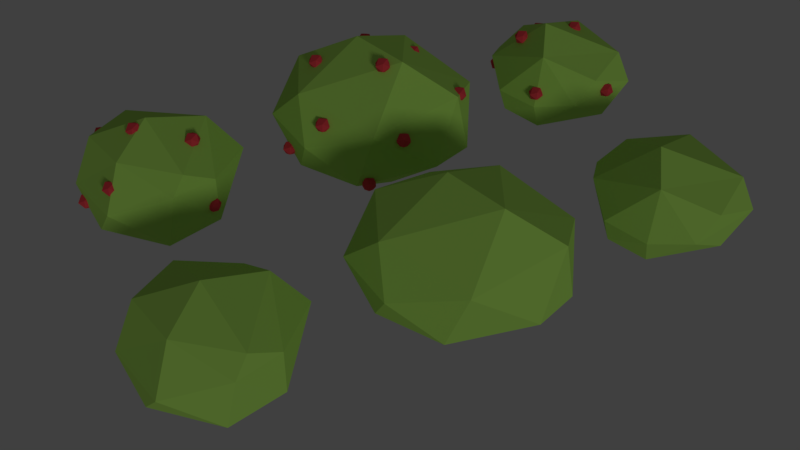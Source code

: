 # Source: Bushes.blend  (saved by Blender 2.79.0; exported with 4.5.12 LTS)
import bpy
from mathutils import Matrix  # noqa: F401  (used for matrix-valued properties, if any)

bpy.ops.wm.read_factory_settings(use_empty=True)
scene = bpy.context.scene
scene.name = 'Scene'

# ---- collections
col_collection_1 = bpy.data.collections.new('Collection 1'); scene.collection.children.link(col_collection_1)

# ---- materials (node trees are filled in below, after node groups)
mat_bush = bpy.data.materials.new('Bush')
mat_bush.alpha_threshold = 0.0
mat_bush.use_transparent_shadow = False
mat_bush.diffuse_color = (0.4532, 0.8, 0.1389, 1.0)
mat_bush.roughness = 0.5
mat_bush.specular_intensity = 0.0
mat_berry = bpy.data.materials.new('Berry')
mat_berry.alpha_threshold = 0.0
mat_berry.use_transparent_shadow = False
mat_berry.diffuse_color = (0.8, 0.06232, 0.07908, 1.0)
mat_berry.roughness = 0.5
mat_berry.specular_intensity = 0.0

# ---- material node trees

# ---- world
world_world = bpy.data.worlds.new('World'); scene.world = world_world
world_world.color = (0.05088, 0.05088, 0.05088)
world_world.use_sun_shadow = False
world_world.sun_shadow_jitter_overblur = 0.0
world_world.cycles.sampling_method = 'MANUAL'

# ---- cameras
cam_camera_001 = bpy.data.cameras.new('Camera.001')
cam_camera_001.clip_end = 100.0
cam_camera_001.lens = 35.0
cam_camera_001.sensor_width = 32.0
cam_camera_001.sensor_height = 18.0
cam_camera_001.display_size = 2.0
cam_camera_001.dof.focus_distance = 0.0
cam_camera_001.dof.aperture_fstop = 128.0
cam_camera_001.dof.aperture_blades = 6

# ---- lights
light_sun = bpy.data.lights.new('Sun', 'SUN')
light_sun.transmission_factor = 0.0
light_sun.angle = 0.1993
light_sun.energy = 0.37
light_sun.shadow_buffer_clip_start = 0.5
light_sun.shadow_soft_size = 0.1
light_sun.shadow_cascade_max_distance = 1000.0

# ---- meshes
me_icosphere_009 = bpy.data.meshes.new('Icosphere.009')
me_icosphere_009.from_pydata([(0.002179, -0.008308, -0.2077), (0.5592, -0.3238, 0.1239), (-0.2074, -0.5495, 0.09136), (-0.7859, 0.06684, 0.08886), (-0.2096, 0.5075, 0.1195), (0.5592, 0.3071, 0.1239), (0.2149, -0.5187, 0.6606), (-0.5548, -0.3238, 0.6606), (-0.5548, 0.3071, 0.6606), (0.2149, 0.5021, 0.6606), (0.6907, -0.008336, 0.6606), (0.002192, -0.008336, 0.9922), (-0.1229, -0.3083, -0.1182), (0.3296, -0.1937, -0.1182), (0.2045, -0.4937, 0.07679), (0.657, -0.008336, 0.0768), (0.3296, 0.1771, -0.1182), (-0.4025, -0.008336, -0.1182), (-0.5561, -0.3401, 0.01976), (-0.1229, 0.2917, -0.1182), (-0.5283, 0.3757, 0.0225), (0.2036, 0.4883, 0.0634), (0.7343, -0.1937, 0.3922), (0.7387, 0.1944, 0.3876), (0.002192, -0.6083, 0.3922), (0.4546, -0.4937, 0.3922), (-0.7931, -0.1849, 0.3906), (-0.4562, -0.5145, 0.3644), (-0.4318, 0.5572, 0.3491), (-0.78, 0.15, 0.3541), (0.4108, 0.5596, 0.3652), (-0.01938, 0.6973, 0.3349), (0.5145, -0.3025, 0.7151), (-0.06452, -0.5082, 0.6777), (-0.6526, -0.008336, 0.7077), (-0.1959, 0.4985, 0.707), (0.5424, 0.306, 0.6958), (0.1272, -0.3083, 0.9026), (0.4069, -0.008336, 0.9026), (-0.2641, -0.2281, 0.8499), (-0.3237, 0.1743, 0.8966), (0.1272, 0.2917, 0.9026)], [], [(0, 13, 12), (1, 13, 15), (0, 12, 17), (0, 17, 19), (0, 19, 16), (1, 15, 22), (2, 14, 24), (3, 18, 26), (4, 20, 28), (5, 21, 30), (1, 22, 25), (2, 24, 27), (3, 26, 29), (4, 28, 31), (5, 30, 23), (6, 32, 37), (7, 33, 39), (8, 34, 40), (9, 35, 41), (10, 36, 38), (38, 41, 11), (38, 36, 41), (36, 9, 41), (41, 40, 11), (41, 35, 40), (35, 8, 40), (40, 39, 11), (40, 34, 39), (34, 7, 39), (39, 37, 11), (39, 33, 37), (33, 6, 37), (37, 38, 11), (37, 32, 38), (32, 10, 38), (23, 36, 10), (23, 30, 36), (30, 9, 36), (31, 35, 9), (31, 28, 35), (28, 8, 35), (29, 34, 8), (29, 26, 34), (26, 7, 34), (27, 33, 7), (27, 24, 33), (24, 6, 33), (25, 32, 6), (25, 22, 32), (22, 10, 32), (30, 31, 9), (30, 21, 31), (21, 4, 31), (28, 29, 8), (28, 20, 29), (20, 3, 29), (26, 27, 7), (26, 18, 27), (18, 2, 27), (24, 25, 6), (24, 14, 25), (14, 1, 25), (22, 23, 10), (22, 15, 23), (15, 5, 23), (16, 21, 5), (16, 19, 21), (19, 4, 21), (19, 20, 4), (19, 17, 20), (17, 3, 20), (17, 18, 3), (17, 12, 18), (12, 2, 18), (15, 16, 5), (15, 13, 16), (13, 0, 16), (12, 14, 2), (12, 13, 14), (13, 1, 14)])
me_icosphere_009.materials.append(mat_bush)
me_icosphere_009.use_remesh_preserve_volume = False
me_icosphere_009.use_remesh_preserve_attributes = False
me_icosphere_009.use_mirror_vertex_groups = False
me_icosphere_009.update()
me_icosphere_008 = bpy.data.meshes.new('Icosphere.008')
me_icosphere_008.from_pydata([(0.001529, -0.007805, -0.09826), (0.3924, -0.3042, 0.1208), (-0.1455, -0.5162, 0.09933), (-0.5514, 0.06279, 0.09768), (-0.147, 0.4767, 0.1179), (0.3924, 0.2885, 0.1208), (0.1515, -0.4694, 0.4783), (-0.3893, -0.3042, 0.4754), (-0.3893, 0.2885, 0.4754), (0.1508, 0.4716, 0.4754), (0.4846, -0.007831, 0.4754), (-0.02624, 0.018, 0.7585), (-0.08621, -0.2897, -0.03911), (0.2313, -0.182, -0.03911), (0.1435, -0.4638, 0.08971), (0.461, -0.007831, 0.08971), (0.2313, 0.1663, -0.03911), (-0.2824, -0.007831, -0.03911), (-0.3902, -0.3195, 0.05202), (-0.08621, 0.274, -0.03911), (-0.3707, 0.3529, 0.05383), (0.1429, 0.4587, 0.08086), (0.5152, -0.182, 0.2981), (0.5183, 0.1826, 0.2951), (-0.01447, -0.5597, 0.3103), (0.319, -0.4638, 0.2981), (-0.5565, -0.1737, 0.2971), (-0.3201, -0.4833, 0.2798), (-0.2994, 0.5211, 0.2742), (-0.5473, 0.1409, 0.273), (0.2259, 0.5208, 0.3055), (-0.02649, 0.6031, 0.3246), (0.3649, -0.269, 0.5787), (-0.04527, -0.4774, 0.4868), (-0.4579, -0.007831, 0.5066), (-0.1376, 0.4682, 0.5063), (0.3806, 0.2874, 0.4988), (0.05029, -0.277, 0.7081), (0.2846, -0.00428, 0.6979), (-0.1853, -0.2142, 0.6005), (-0.2317, 0.1413, 0.6227), (0.08928, 0.274, 0.6354)], [], [(0, 13, 12), (1, 13, 15), (0, 12, 17), (0, 17, 19), (0, 19, 16), (1, 15, 22), (2, 14, 24), (3, 18, 26), (4, 20, 28), (5, 21, 30), (1, 22, 25), (2, 24, 27), (3, 26, 29), (4, 28, 31), (5, 30, 23), (6, 32, 37), (7, 33, 39), (8, 34, 40), (9, 35, 41), (10, 36, 38), (38, 41, 11), (38, 36, 41), (36, 9, 41), (41, 40, 11), (41, 35, 40), (35, 8, 40), (40, 39, 11), (40, 34, 39), (34, 7, 39), (39, 37, 11), (39, 33, 37), (33, 6, 37), (37, 38, 11), (37, 32, 38), (32, 10, 38), (23, 36, 10), (23, 30, 36), (30, 9, 36), (31, 35, 9), (31, 28, 35), (28, 8, 35), (29, 34, 8), (29, 26, 34), (26, 7, 34), (27, 33, 7), (27, 24, 33), (24, 6, 33), (25, 32, 6), (25, 22, 32), (22, 10, 32), (30, 31, 9), (30, 21, 31), (21, 4, 31), (28, 29, 8), (28, 20, 29), (20, 3, 29), (26, 27, 7), (26, 18, 27), (18, 2, 27), (24, 25, 6), (24, 14, 25), (14, 1, 25), (22, 23, 10), (22, 15, 23), (15, 5, 23), (16, 21, 5), (16, 19, 21), (19, 4, 21), (19, 20, 4), (19, 17, 20), (17, 3, 20), (17, 18, 3), (17, 12, 18), (12, 2, 18), (15, 16, 5), (15, 13, 16), (13, 0, 16), (12, 14, 2), (12, 13, 14), (13, 1, 14)])
me_icosphere_008.materials.append(mat_bush)
me_icosphere_008.use_remesh_preserve_volume = False
me_icosphere_008.use_remesh_preserve_attributes = False
me_icosphere_008.use_mirror_vertex_groups = False
me_icosphere_008.update()
me_icosphere_007 = bpy.data.meshes.new('Icosphere.007')
me_icosphere_007.from_pydata([(0.00171, -0.006758, -0.1211), (0.4388, -0.3079, 0.1391), (-0.1627, -0.5233, 0.1135), (-0.5387, 0.03479, 0.1317), (-0.1745, 0.487, 0.1078), (0.4388, 0.2943, 0.1391), (0.1334, -0.3996, 0.5847), (-0.3748, -0.298, 0.6177), (-0.4222, 0.2544, 0.5485), (0.1646, 0.4878, 0.5584), (0.4683, -0.06368, 0.5658), (-0.009185, -0.01181, 0.8083), (-0.09642, -0.2931, -0.05087), (0.2586, -0.1837, -0.05087), (0.1605, -0.4701, 0.1021), (0.5156, -0.006785, 0.1021), (0.2586, 0.1702, -0.05087), (-0.3159, -0.006785, -0.05087), (-0.4364, -0.3234, 0.05736), (-0.09642, 0.2795, -0.05087), (-0.4146, 0.3597, 0.05951), (0.1598, 0.4672, 0.09161), (0.5007, -0.2016, 0.395), (0.5145, 0.1475, 0.3618), (0.00172, -0.5795, 0.3497), (0.3155, -0.4458, 0.4079), (-0.5384, -0.2078, 0.3416), (-0.358, -0.4898, 0.3278), (-0.3365, 0.5272, 0.3145), (-0.5484, 0.1092, 0.3538), (0.3223, 0.5353, 0.3284), (0.01702, 0.6096, 0.2897), (0.3451, -0.2524, 0.5932), (-0.08257, -0.3823, 0.6052), (-0.4512, -0.05928, 0.6189), (-0.1346, 0.4332, 0.5878), (0.3774, 0.2242, 0.5604), (0.05659, -0.2738, 0.7244), (0.2709, -0.004808, 0.71), (-0.2106, -0.1936, 0.7192), (-0.229, 0.09281, 0.7236), (0.1021, 0.2515, 0.7359)], [], [(0, 13, 12), (1, 13, 15), (0, 12, 17), (0, 17, 19), (0, 19, 16), (1, 15, 22), (2, 14, 24), (3, 18, 26), (4, 20, 28), (5, 21, 30), (1, 22, 25), (2, 24, 27), (3, 26, 29), (4, 28, 31), (5, 30, 23), (6, 32, 37), (7, 33, 39), (8, 34, 40), (9, 35, 41), (10, 36, 38), (38, 41, 11), (38, 36, 41), (36, 9, 41), (41, 40, 11), (41, 35, 40), (35, 8, 40), (40, 39, 11), (40, 34, 39), (34, 7, 39), (39, 37, 11), (39, 33, 37), (33, 6, 37), (37, 38, 11), (37, 32, 38), (32, 10, 38), (23, 36, 10), (23, 30, 36), (30, 9, 36), (31, 35, 9), (31, 28, 35), (28, 8, 35), (29, 34, 8), (29, 26, 34), (26, 7, 34), (27, 33, 7), (27, 24, 33), (24, 6, 33), (25, 32, 6), (25, 22, 32), (22, 10, 32), (30, 31, 9), (30, 21, 31), (21, 4, 31), (28, 29, 8), (28, 20, 29), (20, 3, 29), (26, 27, 7), (26, 18, 27), (18, 2, 27), (24, 25, 6), (24, 14, 25), (14, 1, 25), (22, 23, 10), (22, 15, 23), (15, 5, 23), (16, 21, 5), (16, 19, 21), (19, 4, 21), (19, 20, 4), (19, 17, 20), (17, 3, 20), (17, 18, 3), (17, 12, 18), (12, 2, 18), (15, 16, 5), (15, 13, 16), (13, 0, 16), (12, 14, 2), (12, 13, 14), (13, 1, 14)])
me_icosphere_007.materials.append(mat_bush)
me_icosphere_007.use_remesh_preserve_volume = False
me_icosphere_007.use_remesh_preserve_attributes = False
me_icosphere_007.use_mirror_vertex_groups = False
me_icosphere_007.update()
me_icosphere_006 = bpy.data.meshes.new('Icosphere.006')
me_icosphere_006.from_pydata([(-0.02307, -0.3103, 0.6779), (-0.0173, -0.2595, 0.6378), (-0.06318, -0.2595, 0.6839), (-0.08639, -0.32, 0.6891), (-0.05486, -0.3574, 0.6463), (-0.01216, -0.32, 0.6146), (-0.07705, -0.2377, 0.6242), (-0.1198, -0.2751, 0.6559), (-0.1146, -0.3356, 0.6327), (-0.06874, -0.3356, 0.5866), (-0.04552, -0.2751, 0.5813), (-0.1088, -0.2848, 0.5925), (-0.5086, 0.125, 0.3187), (-0.4453, 0.1347, 0.3075), (-0.4685, 0.07418, 0.3128), (-0.5143, 0.07419, 0.3589), (-0.5195, 0.1347, 0.3821), (-0.4768, 0.1721, 0.3504), (-0.4119, 0.08984, 0.3408), (-0.4546, 0.05245, 0.3725), (-0.4861, 0.08986, 0.4153), (-0.4629, 0.1504, 0.4101), (-0.417, 0.1504, 0.364), (-0.4228, 0.09953, 0.4041), (-0.02245, 0.5205, 0.2624), (-0.01668, 0.5713, 0.2222), (-0.06256, 0.5713, 0.2683), (-0.08577, 0.5108, 0.2736), (-0.05424, 0.4734, 0.2307), (-0.01154, 0.5108, 0.199), (-0.07643, 0.593, 0.2086), (-0.1191, 0.5557, 0.2404), (-0.114, 0.4951, 0.2171), (-0.06812, 0.4951, 0.1711), (-0.04491, 0.5556, 0.1658), (-0.1082, 0.546, 0.177), (0.4767, 0.21, 0.3196), (0.54, 0.2196, 0.3084), (0.5168, 0.1591, 0.3137), (0.4709, 0.1591, 0.3598), (0.4658, 0.2196, 0.383), (0.5085, 0.257, 0.3513), (0.5734, 0.1748, 0.3417), (0.5307, 0.1374, 0.3734), (0.4991, 0.1748, 0.4162), (0.5223, 0.2353, 0.411), (0.5682, 0.2353, 0.3649), (0.5625, 0.1845, 0.405), (0.008973, 0.1665, 0.6636), (0.01474, 0.2173, 0.6235), (-0.03113, 0.2173, 0.6695), (-0.05434, 0.1568, 0.6748), (-0.02282, 0.1194, 0.632), (0.01988, 0.1568, 0.6002), (-0.04501, 0.2391, 0.6099), (-0.08771, 0.2017, 0.6416), (-0.08257, 0.1411, 0.6184), (-0.03669, 0.1411, 0.5723), (-0.01348, 0.2016, 0.567), (-0.0768, 0.192, 0.5782), (-0.276, -0.3721, 0.2669), (-0.2702, -0.3213, 0.2268), (-0.3161, -0.3212, 0.2729), (-0.3393, -0.3818, 0.2781), (-0.3078, -0.4192, 0.2353), (-0.2651, -0.3818, 0.2035), (-0.33, -0.2995, 0.2132), (-0.3727, -0.3369, 0.2449), (-0.3675, -0.3974, 0.2217), (-0.3217, -0.3974, 0.1756), (-0.2984, -0.3369, 0.1703), (-0.3618, -0.3466, 0.1815), (0.422, -0.3924, 0.4429), (0.4277, -0.3416, 0.4027), (0.3819, -0.3416, 0.4488), (0.3586, -0.4021, 0.4541), (0.3902, -0.4395, 0.4112), (0.4329, -0.4021, 0.3795), (0.368, -0.3199, 0.3891), (0.3253, -0.3573, 0.4208), (0.3304, -0.4178, 0.3976), (0.3763, -0.4178, 0.3515), (0.3995, -0.3573, 0.3463), (0.3362, -0.3669, 0.3575)], [], [(1, 2, 0), (2, 3, 0), (3, 4, 0), (4, 5, 0), (5, 1, 0), (6, 2, 1), (7, 3, 2), (8, 4, 3), (9, 5, 4), (10, 1, 5), (6, 7, 2), (7, 8, 3), (8, 9, 4), (9, 10, 5), (10, 6, 1), (11, 7, 6), (11, 8, 7), (11, 9, 8), (10, 11, 6), (11, 10, 9), (12, 13, 14), (13, 12, 17), (12, 14, 15), (12, 15, 16), (12, 16, 17), (13, 17, 22), (14, 13, 18), (15, 14, 19), (16, 15, 20), (17, 16, 21), (13, 22, 18), (14, 18, 19), (15, 19, 20), (16, 20, 21), (17, 21, 22), (18, 22, 23), (19, 18, 23), (20, 19, 23), (21, 20, 23), (22, 21, 23), (25, 26, 24), (26, 27, 24), (27, 28, 24), (28, 29, 24), (29, 25, 24), (30, 26, 25), (31, 27, 26), (32, 28, 27), (33, 29, 28), (34, 25, 29), (30, 31, 26), (31, 32, 27), (32, 33, 28), (33, 34, 29), (34, 30, 25), (35, 31, 30), (35, 32, 31), (35, 33, 32), (34, 35, 30), (35, 34, 33), (36, 37, 38), (37, 36, 41), (36, 38, 39), (36, 39, 40), (36, 40, 41), (37, 41, 46), (38, 37, 42), (39, 38, 43), (40, 39, 44), (41, 40, 45), (37, 46, 42), (38, 42, 43), (39, 43, 44), (40, 44, 45), (41, 45, 46), (42, 46, 47), (43, 42, 47), (44, 43, 47), (45, 44, 47), (46, 45, 47), (49, 50, 48), (50, 51, 48), (51, 52, 48), (52, 53, 48), (53, 49, 48), (54, 50, 49), (55, 51, 50), (56, 52, 51), (57, 53, 52), (58, 49, 53), (54, 55, 50), (55, 56, 51), (56, 57, 52), (57, 58, 53), (58, 54, 49), (59, 55, 54), (59, 56, 55), (59, 57, 56), (58, 59, 54), (59, 58, 57), (61, 62, 60), (62, 63, 60), (63, 64, 60), (64, 65, 60), (65, 61, 60), (66, 62, 61), (67, 63, 62), (68, 64, 63), (69, 65, 64), (70, 61, 65), (66, 67, 62), (67, 68, 63), (68, 69, 64), (69, 70, 65), (70, 66, 61), (71, 67, 66), (71, 68, 67), (71, 69, 68), (70, 71, 66), (71, 70, 69), (73, 74, 72), (74, 75, 72), (75, 76, 72), (76, 77, 72), (77, 73, 72), (78, 74, 73), (79, 75, 74), (80, 76, 75), (81, 77, 76), (82, 73, 77), (78, 79, 74), (79, 80, 75), (80, 81, 76), (81, 82, 77), (82, 78, 73), (83, 79, 78), (83, 80, 79), (83, 81, 80), (82, 83, 78), (83, 82, 81)])
me_icosphere_006.materials.append(mat_berry)
me_icosphere_006.use_remesh_preserve_volume = False
me_icosphere_006.use_remesh_preserve_attributes = False
me_icosphere_006.use_mirror_vertex_groups = False
me_icosphere_006.update()
me_icosphere_005 = bpy.data.meshes.new('Icosphere.005')
me_icosphere_005.from_pydata([(0.2716, -0.3473, 0.4822), (0.335, -0.3376, 0.471), (0.3117, -0.3981, 0.4763), (0.2659, -0.3981, 0.5223), (0.2607, -0.3376, 0.5456), (0.3034, -0.3002, 0.5138), (0.3683, -0.3825, 0.5042), (0.3256, -0.4199, 0.5359), (0.2941, -0.3825, 0.5788), (0.3173, -0.3219, 0.5735), (0.3632, -0.322, 0.5274), (0.3574, -0.3728, 0.5676), (0.01085, -0.5445, 0.1933), (0.07416, -0.5348, 0.1821), (0.05095, -0.5953, 0.1874), (0.005077, -0.5953, 0.2335), (-6.213e-05, -0.5348, 0.2567), (0.04264, -0.4974, 0.225), (0.1075, -0.5797, 0.2154), (0.06483, -0.6171, 0.2471), (0.0333, -0.5797, 0.2899), (0.05651, -0.5191, 0.2847), (0.1024, -0.5192, 0.2386), (0.09662, -0.57, 0.2787), (0.08102, -0.1075, 0.799), (0.08679, -0.05665, 0.7588), (0.04091, -0.05664, 0.8049), (0.0177, -0.1172, 0.8102), (0.04923, -0.1546, 0.7673), (0.09193, -0.1172, 0.7356), (0.02704, -0.03491, 0.7452), (-0.01566, -0.0723, 0.777), (-0.01052, -0.1328, 0.7537), (0.03535, -0.1328, 0.7076), (0.05857, -0.07232, 0.7024), (-0.004751, -0.08199, 0.7136), (0.4182, 0.3085, 0.2062), (0.4815, 0.3182, 0.195), (0.4583, 0.2577, 0.2002), (0.4124, 0.2577, 0.2463), (0.4073, 0.3182, 0.2695), (0.45, 0.3556, 0.2378), (0.5148, 0.2734, 0.2282), (0.4721, 0.236, 0.2599), (0.4406, 0.2734, 0.3028), (0.4638, 0.3339, 0.2975), (0.5097, 0.3339, 0.2514), (0.5039, 0.283, 0.2916), (-0.3544, 0.299, 0.4085), (-0.3486, 0.3499, 0.3684), (-0.3945, 0.3499, 0.4144), (-0.4177, 0.2893, 0.4197), (-0.3862, 0.2519, 0.3769), (-0.3435, 0.2893, 0.3451), (-0.4084, 0.3716, 0.3547), (-0.4511, 0.3342, 0.3865), (-0.4459, 0.2737, 0.3632), (-0.4001, 0.2737, 0.3172), (-0.3768, 0.3342, 0.3119), (-0.4402, 0.3245, 0.3231), (-0.353, -0.31, 0.4741), (-0.2897, -0.3003, 0.4629), (-0.3129, -0.3609, 0.4682), (-0.3588, -0.3608, 0.5143), (-0.3639, -0.3003, 0.5375), (-0.3212, -0.2629, 0.5058), (-0.2564, -0.3452, 0.4962), (-0.2991, -0.3826, 0.5279), (-0.3306, -0.3452, 0.5707), (-0.3074, -0.2847, 0.5655), (-0.2615, -0.2847, 0.5194), (-0.2673, -0.3355, 0.5595), (0.2286, 0.2619, 0.6996), (0.2343, 0.3127, 0.6594), (0.1885, 0.3128, 0.7055), (0.1653, 0.2522, 0.7108), (0.1968, 0.2148, 0.6679), (0.2395, 0.2522, 0.6362), (0.1746, 0.3345, 0.6458), (0.1319, 0.2971, 0.6775), (0.137, 0.2366, 0.6543), (0.1829, 0.2366, 0.6082), (0.2061, 0.2971, 0.603), (0.1428, 0.2874, 0.6142)], [], [(0, 1, 2), (1, 0, 5), (0, 2, 3), (0, 3, 4), (0, 4, 5), (1, 5, 10), (2, 1, 6), (3, 2, 7), (4, 3, 8), (5, 4, 9), (1, 10, 6), (2, 6, 7), (3, 7, 8), (4, 8, 9), (5, 9, 10), (6, 10, 11), (7, 6, 11), (8, 7, 11), (9, 8, 11), (10, 9, 11), (12, 13, 14), (13, 12, 17), (12, 14, 15), (12, 15, 16), (12, 16, 17), (13, 17, 22), (14, 13, 18), (15, 14, 19), (16, 15, 20), (17, 16, 21), (13, 22, 18), (14, 18, 19), (15, 19, 20), (16, 20, 21), (17, 21, 22), (18, 22, 23), (19, 18, 23), (20, 19, 23), (21, 20, 23), (22, 21, 23), (25, 26, 24), (26, 27, 24), (27, 28, 24), (28, 29, 24), (29, 25, 24), (30, 26, 25), (31, 27, 26), (32, 28, 27), (33, 29, 28), (34, 25, 29), (30, 31, 26), (31, 32, 27), (32, 33, 28), (33, 34, 29), (34, 30, 25), (35, 31, 30), (35, 32, 31), (35, 33, 32), (34, 35, 30), (35, 34, 33), (36, 37, 38), (37, 36, 41), (36, 38, 39), (36, 39, 40), (36, 40, 41), (37, 41, 46), (38, 37, 42), (39, 38, 43), (40, 39, 44), (41, 40, 45), (37, 46, 42), (38, 42, 43), (39, 43, 44), (40, 44, 45), (41, 45, 46), (42, 46, 47), (43, 42, 47), (44, 43, 47), (45, 44, 47), (46, 45, 47), (49, 50, 48), (50, 51, 48), (51, 52, 48), (52, 53, 48), (53, 49, 48), (54, 50, 49), (55, 51, 50), (56, 52, 51), (57, 53, 52), (58, 49, 53), (54, 55, 50), (55, 56, 51), (56, 57, 52), (57, 58, 53), (58, 54, 49), (59, 55, 54), (59, 56, 55), (59, 57, 56), (58, 59, 54), (59, 58, 57), (60, 61, 62), (61, 60, 65), (60, 62, 63), (60, 63, 64), (60, 64, 65), (61, 65, 70), (62, 61, 66), (63, 62, 67), (64, 63, 68), (65, 64, 69), (61, 70, 66), (62, 66, 67), (63, 67, 68), (64, 68, 69), (65, 69, 70), (66, 70, 71), (67, 66, 71), (68, 67, 71), (69, 68, 71), (70, 69, 71), (73, 74, 72), (74, 75, 72), (75, 76, 72), (76, 77, 72), (77, 73, 72), (78, 74, 73), (79, 75, 74), (80, 76, 75), (81, 77, 76), (82, 73, 77), (78, 79, 74), (79, 80, 75), (80, 81, 76), (81, 82, 77), (82, 78, 73), (83, 79, 78), (83, 80, 79), (83, 81, 80), (82, 83, 78), (83, 82, 81)])
me_icosphere_005.materials.append(mat_berry)
me_icosphere_005.use_remesh_preserve_volume = False
me_icosphere_005.use_remesh_preserve_attributes = False
me_icosphere_005.use_mirror_vertex_groups = False
me_icosphere_005.update()
me_icosphere_004 = bpy.data.meshes.new('Icosphere.004')
me_icosphere_004.from_pydata([(0.5864, 0.01274, 0.4822), (0.6497, 0.02242, 0.471), (0.6265, -0.03809, 0.4763), (0.5807, -0.03809, 0.5223), (0.5755, 0.02243, 0.5456), (0.6182, 0.05982, 0.5138), (0.6831, -0.02243, 0.5042), (0.6404, -0.05982, 0.5359), (0.6089, -0.02242, 0.5788), (0.6321, 0.03809, 0.5735), (0.678, 0.03809, 0.5274), (0.6722, -0.01274, 0.5676), (-0.2039, -0.3781, 0.767), (-0.1405, -0.3684, 0.7558), (-0.1637, -0.4289, 0.761), (-0.2096, -0.4289, 0.8071), (-0.2148, -0.3684, 0.8303), (-0.1721, -0.331, 0.7986), (-0.1072, -0.4133, 0.789), (-0.1499, -0.4507, 0.8207), (-0.1814, -0.4133, 0.8636), (-0.1582, -0.3528, 0.8583), (-0.1123, -0.3528, 0.8122), (-0.1181, -0.4036, 0.8524), (0.2503, -0.4996, 0.5317), (0.3137, -0.4899, 0.5205), (0.2904, -0.5504, 0.5258), (0.2446, -0.5504, 0.5719), (0.2394, -0.4899, 0.5951), (0.2821, -0.4525, 0.5634), (0.347, -0.5347, 0.5538), (0.3043, -0.5721, 0.5855), (0.2728, -0.5347, 0.6283), (0.296, -0.4742, 0.6231), (0.3419, -0.4742, 0.577), (0.3361, -0.5251, 0.6171), (-0.03919, 0.3527, 0.7573), (0.02413, 0.3624, 0.7462), (0.0009178, 0.3019, 0.7514), (-0.04496, 0.3019, 0.7975), (-0.0501, 0.3624, 0.8207), (-0.007398, 0.3998, 0.789), (0.05749, 0.3175, 0.7794), (0.01479, 0.2801, 0.8111), (-0.01673, 0.3175, 0.8539), (0.006477, 0.3781, 0.8487), (0.05235, 0.378, 0.8026), (0.04658, 0.3272, 0.8427), (0.2167, 0.000984, 0.911), (0.28, 0.01066, 0.8998), (0.2568, -0.04985, 0.9051), (0.211, -0.04984, 0.9512), (0.2058, 0.01067, 0.9744), (0.2485, 0.04806, 0.9427), (0.3134, -0.03419, 0.933), (0.2707, -0.07158, 0.9648), (0.2392, -0.03418, 1.008), (0.2624, 0.02633, 1.002), (0.3083, 0.02633, 0.9563), (0.3025, -0.0245, 0.9964), (0.3987, 0.547, 0.6156), (0.462, 0.5567, 0.6044), (0.4388, 0.4961, 0.6096), (0.393, 0.4961, 0.6557), (0.3878, 0.5567, 0.679), (0.4305, 0.5941, 0.6472), (0.4954, 0.5118, 0.6376), (0.4527, 0.4744, 0.6693), (0.4212, 0.5118, 0.7122), (0.4444, 0.5723, 0.7069), (0.4903, 0.5723, 0.6608), (0.4845, 0.5215, 0.701), (-0.3193, 0.5283, 0.4252), (-0.256, 0.538, 0.414), (-0.2792, 0.4775, 0.4192), (-0.3251, 0.4775, 0.4653), (-0.3302, 0.538, 0.4885), (-0.2875, 0.5754, 0.4568), (-0.2226, 0.4931, 0.4472), (-0.2653, 0.4557, 0.4789), (-0.2968, 0.4932, 0.5218), (-0.2736, 0.5537, 0.5165), (-0.2278, 0.5537, 0.4704), (-0.2335, 0.5028, 0.5106), (-0.4584, 0.1152, 0.6698), (-0.3951, 0.1249, 0.6586), (-0.4183, 0.06439, 0.6639), (-0.4642, 0.0644, 0.7099), (-0.4693, 0.1249, 0.7332), (-0.4266, 0.1623, 0.7014), (-0.3617, 0.08005, 0.6918), (-0.4044, 0.04266, 0.7235), (-0.436, 0.08006, 0.7664), (-0.4127, 0.1406, 0.7611), (-0.3669, 0.1406, 0.715), (-0.3726, 0.08974, 0.7552), (-0.5036, -0.4246, 0.3587), (-0.4402, -0.415, 0.3475), (-0.4635, -0.4755, 0.3527), (-0.5093, -0.4755, 0.3988), (-0.5145, -0.415, 0.422), (-0.4718, -0.3776, 0.3903), (-0.4069, -0.4598, 0.3807), (-0.4496, -0.4972, 0.4124), (-0.4811, -0.4598, 0.4553), (-0.4579, -0.3993, 0.45), (-0.412, -0.3993, 0.4039), (-0.4178, -0.4501, 0.4441), (-0.06428, -0.6914, 0.1148), (-0.0009672, -0.6817, 0.1036), (-0.02418, -0.7422, 0.1089), (-0.07006, -0.7422, 0.155), (-0.07519, -0.6817, 0.1782), (-0.0325, -0.6443, 0.1465), (0.03239, -0.7266, 0.1369), (-0.0103, -0.764, 0.1686), (-0.04183, -0.7266, 0.2114), (-0.01862, -0.6661, 0.2062), (0.02726, -0.6661, 0.1601), (0.02148, -0.7169, 0.2002), (-0.5381, 0.1842, 0.1119), (-0.4748, 0.1938, 0.1007), (-0.498, 0.1333, 0.106), (-0.5439, 0.1333, 0.152), (-0.549, 0.1938, 0.1753), (-0.5063, 0.2312, 0.1435), (-0.4414, 0.149, 0.1339), (-0.4841, 0.1116, 0.1657), (-0.5156, 0.149, 0.2085), (-0.4924, 0.2095, 0.2032), (-0.4465, 0.2095, 0.1572), (-0.4523, 0.1587, 0.1973), (0.1277, 0.6986, 0.2839), (0.191, 0.7083, 0.2727), (0.1678, 0.6478, 0.2779), (0.1219, 0.6478, 0.324), (0.1168, 0.7083, 0.3472), (0.1595, 0.7457, 0.3155), (0.2243, 0.6634, 0.3059), (0.1816, 0.626, 0.3376), (0.1501, 0.6634, 0.3805), (0.1733, 0.724, 0.3752), (0.2192, 0.724, 0.3291), (0.2134, 0.6731, 0.3693), (0.5225, -0.2466, 0.0716), (0.5858, -0.2369, 0.0604), (0.5626, -0.2974, 0.06566), (0.5167, -0.2974, 0.1117), (0.5116, -0.2369, 0.135), (0.5543, -0.1995, 0.1032), (0.6192, -0.2818, 0.09362), (0.5765, -0.3192, 0.1254), (0.545, -0.2818, 0.1682), (0.5682, -0.2212, 0.1629), (0.614, -0.2213, 0.1168), (0.6083, -0.2721, 0.157)], [], [(0, 1, 2), (1, 0, 5), (0, 2, 3), (0, 3, 4), (0, 4, 5), (1, 5, 10), (2, 1, 6), (3, 2, 7), (4, 3, 8), (5, 4, 9), (1, 10, 6), (2, 6, 7), (3, 7, 8), (4, 8, 9), (5, 9, 10), (6, 10, 11), (7, 6, 11), (8, 7, 11), (9, 8, 11), (10, 9, 11), (12, 13, 14), (13, 12, 17), (12, 14, 15), (12, 15, 16), (12, 16, 17), (13, 17, 22), (14, 13, 18), (15, 14, 19), (16, 15, 20), (17, 16, 21), (13, 22, 18), (14, 18, 19), (15, 19, 20), (16, 20, 21), (17, 21, 22), (18, 22, 23), (19, 18, 23), (20, 19, 23), (21, 20, 23), (22, 21, 23), (24, 25, 26), (25, 24, 29), (24, 26, 27), (24, 27, 28), (24, 28, 29), (25, 29, 34), (26, 25, 30), (27, 26, 31), (28, 27, 32), (29, 28, 33), (25, 34, 30), (26, 30, 31), (27, 31, 32), (28, 32, 33), (29, 33, 34), (30, 34, 35), (31, 30, 35), (32, 31, 35), (33, 32, 35), (34, 33, 35), (36, 37, 38), (37, 36, 41), (36, 38, 39), (36, 39, 40), (36, 40, 41), (37, 41, 46), (38, 37, 42), (39, 38, 43), (40, 39, 44), (41, 40, 45), (37, 46, 42), (38, 42, 43), (39, 43, 44), (40, 44, 45), (41, 45, 46), (42, 46, 47), (43, 42, 47), (44, 43, 47), (45, 44, 47), (46, 45, 47), (48, 49, 50), (49, 48, 53), (48, 50, 51), (48, 51, 52), (48, 52, 53), (49, 53, 58), (50, 49, 54), (51, 50, 55), (52, 51, 56), (53, 52, 57), (49, 58, 54), (50, 54, 55), (51, 55, 56), (52, 56, 57), (53, 57, 58), (54, 58, 59), (55, 54, 59), (56, 55, 59), (57, 56, 59), (58, 57, 59), (60, 61, 62), (61, 60, 65), (60, 62, 63), (60, 63, 64), (60, 64, 65), (61, 65, 70), (62, 61, 66), (63, 62, 67), (64, 63, 68), (65, 64, 69), (61, 70, 66), (62, 66, 67), (63, 67, 68), (64, 68, 69), (65, 69, 70), (66, 70, 71), (67, 66, 71), (68, 67, 71), (69, 68, 71), (70, 69, 71), (72, 73, 74), (73, 72, 77), (72, 74, 75), (72, 75, 76), (72, 76, 77), (73, 77, 82), (74, 73, 78), (75, 74, 79), (76, 75, 80), (77, 76, 81), (73, 82, 78), (74, 78, 79), (75, 79, 80), (76, 80, 81), (77, 81, 82), (78, 82, 83), (79, 78, 83), (80, 79, 83), (81, 80, 83), (82, 81, 83), (84, 85, 86), (85, 84, 89), (84, 86, 87), (84, 87, 88), (84, 88, 89), (85, 89, 94), (86, 85, 90), (87, 86, 91), (88, 87, 92), (89, 88, 93), (85, 94, 90), (86, 90, 91), (87, 91, 92), (88, 92, 93), (89, 93, 94), (90, 94, 95), (91, 90, 95), (92, 91, 95), (93, 92, 95), (94, 93, 95), (96, 97, 98), (97, 96, 101), (96, 98, 99), (96, 99, 100), (96, 100, 101), (97, 101, 106), (98, 97, 102), (99, 98, 103), (100, 99, 104), (101, 100, 105), (97, 106, 102), (98, 102, 103), (99, 103, 104), (100, 104, 105), (101, 105, 106), (102, 106, 107), (103, 102, 107), (104, 103, 107), (105, 104, 107), (106, 105, 107), (108, 109, 110), (109, 108, 113), (108, 110, 111), (108, 111, 112), (108, 112, 113), (109, 113, 118), (110, 109, 114), (111, 110, 115), (112, 111, 116), (113, 112, 117), (109, 118, 114), (110, 114, 115), (111, 115, 116), (112, 116, 117), (113, 117, 118), (114, 118, 119), (115, 114, 119), (116, 115, 119), (117, 116, 119), (118, 117, 119), (120, 121, 122), (121, 120, 125), (120, 122, 123), (120, 123, 124), (120, 124, 125), (121, 125, 130), (122, 121, 126), (123, 122, 127), (124, 123, 128), (125, 124, 129), (121, 130, 126), (122, 126, 127), (123, 127, 128), (124, 128, 129), (125, 129, 130), (126, 130, 131), (127, 126, 131), (128, 127, 131), (129, 128, 131), (130, 129, 131), (132, 133, 134), (133, 132, 137), (132, 134, 135), (132, 135, 136), (132, 136, 137), (133, 137, 142), (134, 133, 138), (135, 134, 139), (136, 135, 140), (137, 136, 141), (133, 142, 138), (134, 138, 139), (135, 139, 140), (136, 140, 141), (137, 141, 142), (138, 142, 143), (139, 138, 143), (140, 139, 143), (141, 140, 143), (142, 141, 143), (144, 145, 146), (145, 144, 149), (144, 146, 147), (144, 147, 148), (144, 148, 149), (145, 149, 154), (146, 145, 150), (147, 146, 151), (148, 147, 152), (149, 148, 153), (145, 154, 150), (146, 150, 151), (147, 151, 152), (148, 152, 153), (149, 153, 154), (150, 154, 155), (151, 150, 155), (152, 151, 155), (153, 152, 155), (154, 153, 155)])
me_icosphere_004.materials.append(mat_berry)
me_icosphere_004.use_remesh_preserve_volume = False
me_icosphere_004.use_remesh_preserve_attributes = False
me_icosphere_004.use_mirror_vertex_groups = False
me_icosphere_004.update()
me_icosphere_003 = bpy.data.meshes.new('Icosphere.003')
me_icosphere_003.from_pydata([(0.00171, -0.006758, -0.1211), (0.4388, -0.3079, 0.1391), (-0.1627, -0.5233, 0.1135), (-0.5387, 0.03479, 0.1317), (-0.1745, 0.487, 0.1078), (0.4388, 0.2943, 0.1391), (0.1334, -0.3996, 0.5847), (-0.3748, -0.298, 0.6177), (-0.4222, 0.2544, 0.5485), (0.1646, 0.4878, 0.5584), (0.4683, -0.06368, 0.5658), (-0.009185, -0.01181, 0.8083), (-0.09642, -0.2931, -0.05087), (0.2586, -0.1837, -0.05087), (0.1605, -0.4701, 0.1021), (0.5156, -0.006785, 0.1021), (0.2586, 0.1702, -0.05087), (-0.3159, -0.006785, -0.05087), (-0.4364, -0.3234, 0.05736), (-0.09642, 0.2795, -0.05087), (-0.4146, 0.3597, 0.05951), (0.1598, 0.4672, 0.09161), (0.5007, -0.2016, 0.395), (0.5145, 0.1475, 0.3618), (0.00172, -0.5795, 0.3497), (0.3155, -0.4458, 0.4079), (-0.5384, -0.2078, 0.3416), (-0.358, -0.4898, 0.3278), (-0.3365, 0.5272, 0.3145), (-0.5484, 0.1092, 0.3538), (0.3223, 0.5353, 0.3284), (0.01702, 0.6096, 0.2897), (0.3451, -0.2524, 0.5932), (-0.08257, -0.3823, 0.6052), (-0.4512, -0.05928, 0.6189), (-0.1346, 0.4332, 0.5878), (0.3774, 0.2242, 0.5604), (0.05659, -0.2738, 0.7244), (0.2709, -0.004808, 0.71), (-0.2106, -0.1936, 0.7192), (-0.229, 0.09281, 0.7236), (0.1021, 0.2515, 0.7359)], [], [(0, 13, 12), (1, 13, 15), (0, 12, 17), (0, 17, 19), (0, 19, 16), (1, 15, 22), (2, 14, 24), (3, 18, 26), (4, 20, 28), (5, 21, 30), (1, 22, 25), (2, 24, 27), (3, 26, 29), (4, 28, 31), (5, 30, 23), (6, 32, 37), (7, 33, 39), (8, 34, 40), (9, 35, 41), (10, 36, 38), (38, 41, 11), (38, 36, 41), (36, 9, 41), (41, 40, 11), (41, 35, 40), (35, 8, 40), (40, 39, 11), (40, 34, 39), (34, 7, 39), (39, 37, 11), (39, 33, 37), (33, 6, 37), (37, 38, 11), (37, 32, 38), (32, 10, 38), (23, 36, 10), (23, 30, 36), (30, 9, 36), (31, 35, 9), (31, 28, 35), (28, 8, 35), (29, 34, 8), (29, 26, 34), (26, 7, 34), (27, 33, 7), (27, 24, 33), (24, 6, 33), (25, 32, 6), (25, 22, 32), (22, 10, 32), (30, 31, 9), (30, 21, 31), (21, 4, 31), (28, 29, 8), (28, 20, 29), (20, 3, 29), (26, 27, 7), (26, 18, 27), (18, 2, 27), (24, 25, 6), (24, 14, 25), (14, 1, 25), (22, 23, 10), (22, 15, 23), (15, 5, 23), (16, 21, 5), (16, 19, 21), (19, 4, 21), (19, 20, 4), (19, 17, 20), (17, 3, 20), (17, 18, 3), (17, 12, 18), (12, 2, 18), (15, 16, 5), (15, 13, 16), (13, 0, 16), (12, 14, 2), (12, 13, 14), (13, 1, 14)])
me_icosphere_003.materials.append(mat_bush)
me_icosphere_003.use_remesh_preserve_volume = False
me_icosphere_003.use_remesh_preserve_attributes = False
me_icosphere_003.use_mirror_vertex_groups = False
me_icosphere_003.update()
me_icosphere_002 = bpy.data.meshes.new('Icosphere.002')
me_icosphere_002.from_pydata([(0.001529, -0.007805, -0.09826), (0.3924, -0.3042, 0.1208), (-0.1455, -0.5162, 0.09933), (-0.5514, 0.06279, 0.09768), (-0.147, 0.4767, 0.1179), (0.3924, 0.2885, 0.1208), (0.1515, -0.4694, 0.4783), (-0.3893, -0.3042, 0.4754), (-0.3893, 0.2885, 0.4754), (0.1508, 0.4716, 0.4754), (0.4846, -0.007831, 0.4754), (-0.02624, 0.018, 0.7585), (-0.08621, -0.2897, -0.03911), (0.2313, -0.182, -0.03911), (0.1435, -0.4638, 0.08971), (0.461, -0.007831, 0.08971), (0.2313, 0.1663, -0.03911), (-0.2824, -0.007831, -0.03911), (-0.3902, -0.3195, 0.05202), (-0.08621, 0.274, -0.03911), (-0.3707, 0.3529, 0.05383), (0.1429, 0.4587, 0.08086), (0.5152, -0.182, 0.2981), (0.5183, 0.1826, 0.2951), (-0.01447, -0.5597, 0.3103), (0.319, -0.4638, 0.2981), (-0.5565, -0.1737, 0.2971), (-0.3201, -0.4833, 0.2798), (-0.2994, 0.5211, 0.2742), (-0.5473, 0.1409, 0.273), (0.2259, 0.5208, 0.3055), (-0.02649, 0.6031, 0.3246), (0.3649, -0.269, 0.5787), (-0.04527, -0.4774, 0.4868), (-0.4579, -0.007831, 0.5066), (-0.1376, 0.4682, 0.5063), (0.3806, 0.2874, 0.4988), (0.05029, -0.277, 0.7081), (0.2846, -0.00428, 0.6979), (-0.1853, -0.2142, 0.6005), (-0.2317, 0.1413, 0.6227), (0.08928, 0.274, 0.6354)], [], [(0, 13, 12), (1, 13, 15), (0, 12, 17), (0, 17, 19), (0, 19, 16), (1, 15, 22), (2, 14, 24), (3, 18, 26), (4, 20, 28), (5, 21, 30), (1, 22, 25), (2, 24, 27), (3, 26, 29), (4, 28, 31), (5, 30, 23), (6, 32, 37), (7, 33, 39), (8, 34, 40), (9, 35, 41), (10, 36, 38), (38, 41, 11), (38, 36, 41), (36, 9, 41), (41, 40, 11), (41, 35, 40), (35, 8, 40), (40, 39, 11), (40, 34, 39), (34, 7, 39), (39, 37, 11), (39, 33, 37), (33, 6, 37), (37, 38, 11), (37, 32, 38), (32, 10, 38), (23, 36, 10), (23, 30, 36), (30, 9, 36), (31, 35, 9), (31, 28, 35), (28, 8, 35), (29, 34, 8), (29, 26, 34), (26, 7, 34), (27, 33, 7), (27, 24, 33), (24, 6, 33), (25, 32, 6), (25, 22, 32), (22, 10, 32), (30, 31, 9), (30, 21, 31), (21, 4, 31), (28, 29, 8), (28, 20, 29), (20, 3, 29), (26, 27, 7), (26, 18, 27), (18, 2, 27), (24, 25, 6), (24, 14, 25), (14, 1, 25), (22, 23, 10), (22, 15, 23), (15, 5, 23), (16, 21, 5), (16, 19, 21), (19, 4, 21), (19, 20, 4), (19, 17, 20), (17, 3, 20), (17, 18, 3), (17, 12, 18), (12, 2, 18), (15, 16, 5), (15, 13, 16), (13, 0, 16), (12, 14, 2), (12, 13, 14), (13, 1, 14)])
me_icosphere_002.materials.append(mat_bush)
me_icosphere_002.use_remesh_preserve_volume = False
me_icosphere_002.use_remesh_preserve_attributes = False
me_icosphere_002.use_mirror_vertex_groups = False
me_icosphere_002.update()
me_icosphere_001 = bpy.data.meshes.new('Icosphere.001')
me_icosphere_001.from_pydata([(0.002179, -0.008308, -0.2077), (0.5592, -0.3238, 0.1239), (-0.2074, -0.5495, 0.09136), (-0.7859, 0.06684, 0.08886), (-0.2096, 0.5075, 0.1195), (0.5592, 0.3071, 0.1239), (0.2149, -0.5187, 0.6606), (-0.5548, -0.3238, 0.6606), (-0.5548, 0.3071, 0.6606), (0.2149, 0.5021, 0.6606), (0.6907, -0.008336, 0.6606), (0.002192, -0.008336, 0.9922), (-0.1229, -0.3083, -0.1182), (0.3296, -0.1937, -0.1182), (0.2045, -0.4937, 0.07679), (0.657, -0.008336, 0.0768), (0.3296, 0.1771, -0.1182), (-0.4025, -0.008336, -0.1182), (-0.5561, -0.3401, 0.01976), (-0.1229, 0.2917, -0.1182), (-0.5283, 0.3757, 0.0225), (0.2036, 0.4883, 0.0634), (0.7343, -0.1937, 0.3922), (0.7387, 0.1944, 0.3876), (0.002192, -0.6083, 0.3922), (0.4546, -0.4937, 0.3922), (-0.7931, -0.1849, 0.3906), (-0.4562, -0.5145, 0.3644), (-0.4318, 0.5572, 0.3491), (-0.78, 0.15, 0.3541), (0.4108, 0.5596, 0.3652), (-0.01938, 0.6973, 0.3349), (0.5145, -0.3025, 0.7151), (-0.06452, -0.5082, 0.6777), (-0.6526, -0.008336, 0.7077), (-0.1959, 0.4985, 0.707), (0.5424, 0.306, 0.6958), (0.1272, -0.3083, 0.9026), (0.4069, -0.008336, 0.9026), (-0.2641, -0.2281, 0.8499), (-0.3237, 0.1743, 0.8966), (0.1272, 0.2917, 0.9026)], [], [(0, 13, 12), (1, 13, 15), (0, 12, 17), (0, 17, 19), (0, 19, 16), (1, 15, 22), (2, 14, 24), (3, 18, 26), (4, 20, 28), (5, 21, 30), (1, 22, 25), (2, 24, 27), (3, 26, 29), (4, 28, 31), (5, 30, 23), (6, 32, 37), (7, 33, 39), (8, 34, 40), (9, 35, 41), (10, 36, 38), (38, 41, 11), (38, 36, 41), (36, 9, 41), (41, 40, 11), (41, 35, 40), (35, 8, 40), (40, 39, 11), (40, 34, 39), (34, 7, 39), (39, 37, 11), (39, 33, 37), (33, 6, 37), (37, 38, 11), (37, 32, 38), (32, 10, 38), (23, 36, 10), (23, 30, 36), (30, 9, 36), (31, 35, 9), (31, 28, 35), (28, 8, 35), (29, 34, 8), (29, 26, 34), (26, 7, 34), (27, 33, 7), (27, 24, 33), (24, 6, 33), (25, 32, 6), (25, 22, 32), (22, 10, 32), (30, 31, 9), (30, 21, 31), (21, 4, 31), (28, 29, 8), (28, 20, 29), (20, 3, 29), (26, 27, 7), (26, 18, 27), (18, 2, 27), (24, 25, 6), (24, 14, 25), (14, 1, 25), (22, 23, 10), (22, 15, 23), (15, 5, 23), (16, 21, 5), (16, 19, 21), (19, 4, 21), (19, 20, 4), (19, 17, 20), (17, 3, 20), (17, 18, 3), (17, 12, 18), (12, 2, 18), (15, 16, 5), (15, 13, 16), (13, 0, 16), (12, 14, 2), (12, 13, 14), (13, 1, 14)])
me_icosphere_001.materials.append(mat_bush)
me_icosphere_001.use_remesh_preserve_volume = False
me_icosphere_001.use_remesh_preserve_attributes = False
me_icosphere_001.use_mirror_vertex_groups = False
me_icosphere_001.update()

# ---- objects
ob_bush02_001 = bpy.data.objects.new('Bush02.001', me_icosphere_009)
ob_bush03_001 = bpy.data.objects.new('Bush03.001', me_icosphere_008)
ob_bush01_001 = bpy.data.objects.new('Bush01.001', me_icosphere_007)
ob_bushberry03 = bpy.data.objects.new('BushBerry03', me_icosphere_006)
ob_bushberry01 = bpy.data.objects.new('BushBerry01', me_icosphere_005)
ob_bushberry02 = bpy.data.objects.new('BushBerry02', me_icosphere_004)
ob_sun = bpy.data.objects.new('Sun', light_sun)
ob_camera = bpy.data.objects.new('Camera', cam_camera_001)
ob_bush01 = bpy.data.objects.new('Bush01', me_icosphere_003)
ob_bush03 = bpy.data.objects.new('Bush03', me_icosphere_002)
ob_bush02 = bpy.data.objects.new('Bush02', me_icosphere_001)

# ---- transforms, parenting, visibility, modifiers, constraints
ob_bush02_001.location = (1.683, 0.0, 0.0)
ob_bush02_001.rotation_euler = (0.0, -0.0, 1.017)
ob_bush02_001.lineart.crease_threshold = 0.0
_m = ob_bush02_001.modifiers.new('Decimate', 'DECIMATE')
_m.ratio = 0.5229
ob_bush03_001.location = (1.683, 1.64, 0.0)
ob_bush03_001.rotation_euler = (0.0, -0.0, -0.5032)
ob_bush03_001.lineart.crease_threshold = 0.0
_m = ob_bush03_001.modifiers.new('Decimate', 'DECIMATE')
_m.ratio = 0.5229
ob_bush01_001.location = (1.683, -1.729, 0.0)
ob_bush01_001.rotation_euler = (0.0, -0.0, 0.4312)
ob_bush01_001.lineart.crease_threshold = 0.0
_m = ob_bush01_001.modifiers.new('Decimate', 'DECIMATE')
_m.ratio = 0.5229
ob_bushberry03.location = (0.0, 1.64, 0.0)
ob_bushberry03.lineart.crease_threshold = 0.0
ob_bushberry01.location = (0.0, -1.729, 0.0)
ob_bushberry01.lineart.crease_threshold = 0.0
ob_bushberry02.location = (0.0, 0.0, 0.0)
ob_bushberry02.lineart.crease_threshold = 0.0
ob_sun.location = (0.0, 0.0, 0.0)
ob_sun.rotation_euler = (0.0, 1.254, 0.0)
ob_sun.lineart.crease_threshold = 0.0
ob_camera.location = (5.147, -1.911, 4.786)
ob_camera.rotation_euler = (0.7588, 6.153e-07, 1.176)
ob_camera.lineart.crease_threshold = 0.0
ob_bush01.location = (0.05891, -1.729, 0.0)
ob_bush01.rotation_euler = (0.0, -0.0, 0.4312)
ob_bush01.lineart.crease_threshold = 0.0
_m = ob_bush01.modifiers.new('Decimate', 'DECIMATE')
_m.ratio = 0.5229
ob_bush03.location = (0.05891, 1.64, 0.0)
ob_bush03.rotation_euler = (0.0, -0.0, -0.5032)
ob_bush03.lineart.crease_threshold = 0.0
_m = ob_bush03.modifiers.new('Decimate', 'DECIMATE')
_m.ratio = 0.5229
ob_bush02.location = (0.05891, 0.0, 0.0)
ob_bush02.rotation_euler = (0.0, -0.0, 1.017)
ob_bush02.lineart.crease_threshold = 0.0
_m = ob_bush02.modifiers.new('Decimate', 'DECIMATE')
_m.ratio = 0.5229

# ---- collection membership
col_collection_1.objects.link(ob_bush02_001)
col_collection_1.objects.link(ob_bush03_001)
col_collection_1.objects.link(ob_bush01_001)
col_collection_1.objects.link(ob_bushberry03)
col_collection_1.objects.link(ob_bushberry01)
col_collection_1.objects.link(ob_bushberry02)
col_collection_1.objects.link(ob_sun)
col_collection_1.objects.link(ob_camera)
col_collection_1.objects.link(ob_bush01)
col_collection_1.objects.link(ob_bush03)
col_collection_1.objects.link(ob_bush02)

# ---- scene / render settings (as saved in the file)
scene.camera = ob_camera
scene.frame_start = 1; scene.frame_end = 250; scene.frame_set(1)
scene.render.engine = 'BLENDER_EEVEE_NEXT'
scene.render.resolution_percentage = 50
scene.render.dither_intensity = 0.0
scene.render.film_transparent = True
scene.cycles.use_denoising = False
scene.cycles.samples = 128
scene.cycles.sampling_pattern = 'TABULATED_SOBOL'
scene.cycles.use_adaptive_sampling = False
scene.cycles.use_light_tree = False
scene.cycles.blur_glossy = 0.0
scene.cycles.sample_clamp_indirect = 0.0
scene.view_settings.view_transform = 'Standard'
bpy.context.view_layer.update()
